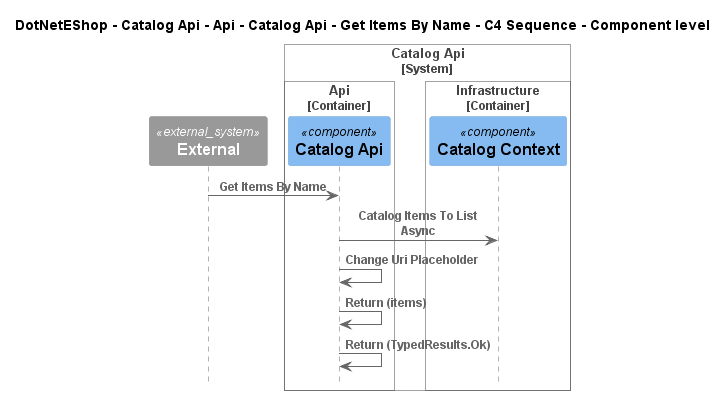

The diagram above was rendered by PlantUML. Its source (embedded in the PNG):
@startuml
!include ..\..\..\..\..\..\..\..\..\.c4s\C4_Sequence.puml

title DotNetEShop - Catalog Api - Api - Catalog Api - Get Items By Name - C4 Sequence - Component level

System_Ext(C4InterFlow.SoftwareSystems.ExternalSystem, "External", "")

System_Boundary(DotNetEShop.SoftwareSystems.CatalogApi, "Catalog Api")
    
Container_Boundary(DotNetEShop.SoftwareSystems.CatalogApi.Containers.Api, "Api")
    Component(DotNetEShop.SoftwareSystems.CatalogApi.Containers.Api.Components.CatalogApi, "Catalog Api", "", "")
Boundary_End()
    
Container_Boundary(DotNetEShop.SoftwareSystems.CatalogApi.Containers.Infrastructure, "Infrastructure")
    Component(DotNetEShop.SoftwareSystems.CatalogApi.Containers.Infrastructure.Components.CatalogContext, "Catalog Context", "", "")
Boundary_End()
Boundary_End()

Rel(C4InterFlow.SoftwareSystems.ExternalSystem, DotNetEShop.SoftwareSystems.CatalogApi.Containers.Api.Components.CatalogApi, "Get Items By Name")
Rel(DotNetEShop.SoftwareSystems.CatalogApi.Containers.Api.Components.CatalogApi, DotNetEShop.SoftwareSystems.CatalogApi.Containers.Infrastructure.Components.CatalogContext, "Catalog Items To List Async")
Rel(DotNetEShop.SoftwareSystems.CatalogApi.Containers.Api.Components.CatalogApi, DotNetEShop.SoftwareSystems.CatalogApi.Containers.Api.Components.CatalogApi, "Change Uri Placeholder")
Rel(DotNetEShop.SoftwareSystems.CatalogApi.Containers.Api.Components.CatalogApi, DotNetEShop.SoftwareSystems.CatalogApi.Containers.Api.Components.CatalogApi, "Return (items)")
Rel(DotNetEShop.SoftwareSystems.CatalogApi.Containers.Api.Components.CatalogApi, DotNetEShop.SoftwareSystems.CatalogApi.Containers.Api.Components.CatalogApi, "Return (TypedResults.Ok)")


@enduml